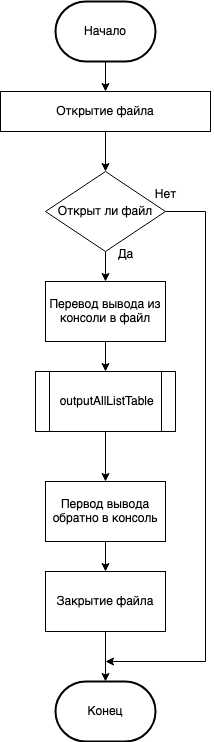

The diagram above was exported from draw.io. Its source (the exported page's mxGraphModel, read from the mxfile embedded in the PNG):
<mxGraphModel dx="1194" dy="792" grid="1" gridSize="10" guides="1" tooltips="1" connect="1" arrows="1" fold="1" page="1" pageScale="1" pageWidth="827" pageHeight="1169" math="0" shadow="0">
  <root>
    <mxCell id="0" />
    <mxCell id="1" parent="0" />
    <mxCell id="wv1f-wLSwTEBplESnluF-4" value="" style="edgeStyle=orthogonalEdgeStyle;rounded=0;orthogonalLoop=1;jettySize=auto;html=1;" edge="1" parent="1" source="wv1f-wLSwTEBplESnluF-1" target="wv1f-wLSwTEBplESnluF-3">
      <mxGeometry relative="1" as="geometry" />
    </mxCell>
    <mxCell id="wv1f-wLSwTEBplESnluF-1" value="Начало" style="strokeWidth=2;html=1;shape=mxgraph.flowchart.terminator;whiteSpace=wrap;" vertex="1" parent="1">
      <mxGeometry x="230" y="70" width="100" height="60" as="geometry" />
    </mxCell>
    <mxCell id="wv1f-wLSwTEBplESnluF-2" value="Конец" style="strokeWidth=2;html=1;shape=mxgraph.flowchart.terminator;whiteSpace=wrap;" vertex="1" parent="1">
      <mxGeometry x="230" y="750" width="100" height="60" as="geometry" />
    </mxCell>
    <mxCell id="wv1f-wLSwTEBplESnluF-7" value="" style="edgeStyle=orthogonalEdgeStyle;rounded=0;orthogonalLoop=1;jettySize=auto;html=1;" edge="1" parent="1" source="wv1f-wLSwTEBplESnluF-3" target="wv1f-wLSwTEBplESnluF-5">
      <mxGeometry relative="1" as="geometry" />
    </mxCell>
    <mxCell id="wv1f-wLSwTEBplESnluF-3" value="Открытие файла" style="rounded=0;whiteSpace=wrap;html=1;" vertex="1" parent="1">
      <mxGeometry x="175" y="160" width="210" height="40" as="geometry" />
    </mxCell>
    <mxCell id="wv1f-wLSwTEBplESnluF-9" value="" style="edgeStyle=orthogonalEdgeStyle;rounded=0;orthogonalLoop=1;jettySize=auto;html=1;" edge="1" parent="1" source="wv1f-wLSwTEBplESnluF-5" target="wv1f-wLSwTEBplESnluF-8">
      <mxGeometry relative="1" as="geometry" />
    </mxCell>
    <mxCell id="wv1f-wLSwTEBplESnluF-5" value="Открыт ли файл" style="rhombus;whiteSpace=wrap;html=1;rounded=0;" vertex="1" parent="1">
      <mxGeometry x="220" y="240" width="120" height="80" as="geometry" />
    </mxCell>
    <mxCell id="wv1f-wLSwTEBplESnluF-11" value="" style="edgeStyle=orthogonalEdgeStyle;rounded=0;orthogonalLoop=1;jettySize=auto;html=1;" edge="1" parent="1" source="wv1f-wLSwTEBplESnluF-8" target="wv1f-wLSwTEBplESnluF-10">
      <mxGeometry relative="1" as="geometry" />
    </mxCell>
    <mxCell id="wv1f-wLSwTEBplESnluF-8" value="Перевод вывода из консоли в файл" style="whiteSpace=wrap;html=1;rounded=0;" vertex="1" parent="1">
      <mxGeometry x="220" y="350" width="120" height="60" as="geometry" />
    </mxCell>
    <mxCell id="wv1f-wLSwTEBplESnluF-13" value="" style="edgeStyle=orthogonalEdgeStyle;rounded=0;orthogonalLoop=1;jettySize=auto;html=1;" edge="1" parent="1" source="wv1f-wLSwTEBplESnluF-10" target="wv1f-wLSwTEBplESnluF-12">
      <mxGeometry relative="1" as="geometry" />
    </mxCell>
    <mxCell id="wv1f-wLSwTEBplESnluF-10" value="&amp;nbsp;outputAllListTable" style="shape=process;whiteSpace=wrap;html=1;backgroundOutline=1;rounded=0;" vertex="1" parent="1">
      <mxGeometry x="210" y="440" width="140" height="60" as="geometry" />
    </mxCell>
    <mxCell id="wv1f-wLSwTEBplESnluF-15" value="" style="edgeStyle=orthogonalEdgeStyle;rounded=0;orthogonalLoop=1;jettySize=auto;html=1;" edge="1" parent="1" source="wv1f-wLSwTEBplESnluF-12" target="wv1f-wLSwTEBplESnluF-14">
      <mxGeometry relative="1" as="geometry" />
    </mxCell>
    <mxCell id="wv1f-wLSwTEBplESnluF-12" value="Первод вывода обратно в консоль" style="whiteSpace=wrap;html=1;rounded=0;" vertex="1" parent="1">
      <mxGeometry x="220" y="550" width="120" height="60" as="geometry" />
    </mxCell>
    <mxCell id="wv1f-wLSwTEBplESnluF-16" value="" style="edgeStyle=orthogonalEdgeStyle;rounded=0;orthogonalLoop=1;jettySize=auto;html=1;" edge="1" parent="1" source="wv1f-wLSwTEBplESnluF-14" target="wv1f-wLSwTEBplESnluF-2">
      <mxGeometry relative="1" as="geometry" />
    </mxCell>
    <mxCell id="wv1f-wLSwTEBplESnluF-14" value="Закрытие файла" style="whiteSpace=wrap;html=1;rounded=0;" vertex="1" parent="1">
      <mxGeometry x="220" y="640" width="120" height="60" as="geometry" />
    </mxCell>
    <mxCell id="wv1f-wLSwTEBplESnluF-17" style="edgeStyle=orthogonalEdgeStyle;rounded=0;orthogonalLoop=1;jettySize=auto;html=1;exitX=1;exitY=0.5;exitDx=0;exitDy=0;" edge="1" parent="1" source="wv1f-wLSwTEBplESnluF-5">
      <mxGeometry relative="1" as="geometry">
        <mxPoint x="280" y="730" as="targetPoint" />
        <Array as="points">
          <mxPoint x="380" y="280" />
          <mxPoint x="380" y="730" />
        </Array>
      </mxGeometry>
    </mxCell>
    <mxCell id="wv1f-wLSwTEBplESnluF-18" value="Нет" style="text;html=1;align=center;verticalAlign=middle;resizable=0;points=[];autosize=1;strokeColor=none;fillColor=none;" vertex="1" parent="1">
      <mxGeometry x="320" y="248" width="40" height="30" as="geometry" />
    </mxCell>
    <mxCell id="wv1f-wLSwTEBplESnluF-19" value="Да" style="text;html=1;align=center;verticalAlign=middle;resizable=0;points=[];autosize=1;strokeColor=none;fillColor=none;" vertex="1" parent="1">
      <mxGeometry x="280" y="308" width="40" height="30" as="geometry" />
    </mxCell>
  </root>
</mxGraphModel>